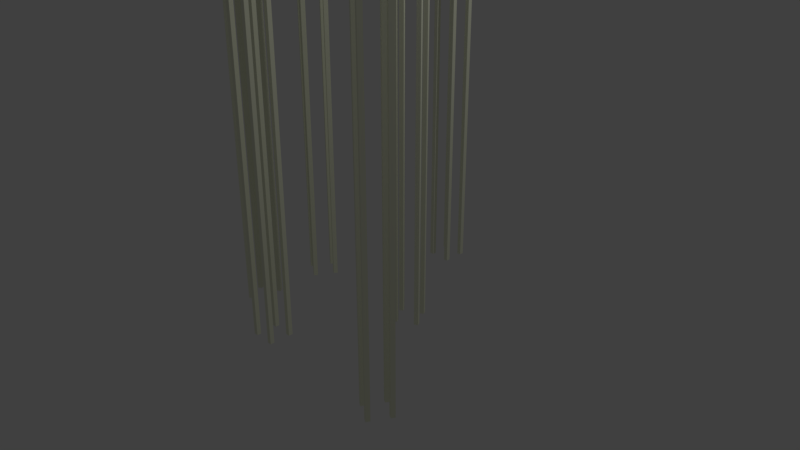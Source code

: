 # Source: smallTowers.blend  (saved by Blender 2.79.0; exported with 4.5.12 LTS)
import bpy
from mathutils import Matrix  # noqa: F401  (used for matrix-valued properties, if any)

bpy.ops.wm.read_factory_settings(use_empty=True)
scene = bpy.context.scene
scene.name = 'Scene'

# ---- collections
col_collection_1 = bpy.data.collections.new('Collection 1'); scene.collection.children.link(col_collection_1)

# ---- materials (node trees are filled in below, after node groups)
mat_material_009 = bpy.data.materials.new('Material.009')
mat_material_009.alpha_threshold = 0.0
mat_material_009.use_transparent_shadow = False
mat_material_009.diffuse_color = (1.0, 1.0, 1.0, 1.0)
mat_material_009.roughness = 0.5
mat_material_009.specular_intensity = 1.0
mat_neon_001 = bpy.data.materials.new('neon.001')
mat_neon_001.alpha_threshold = 0.0
mat_neon_001.use_transparent_shadow = False
mat_neon_001.diffuse_color = (0.8, 0.5043, 0.2803, 1.0)
mat_neon_001.roughness = 0.5
mat_material_008 = bpy.data.materials.new('Material.008')
mat_material_008.alpha_threshold = 0.0
mat_material_008.use_transparent_shadow = False
mat_material_008.diffuse_color = (0.8738, 0.8971, 0.7041, 1.0)
mat_material_008.roughness = 0.5
mat_material_008.specular_intensity = 0.0
mat_material_006 = bpy.data.materials.new('Material.006')
mat_material_006.alpha_threshold = 0.0
mat_material_006.use_transparent_shadow = False
mat_material_006.diffuse_color = (0.06007, 0.231, 0.6267, 1.0)
mat_material_006.roughness = 0.5
mat_neon = bpy.data.materials.new('neon')
mat_neon.alpha_threshold = 0.0
mat_neon.use_transparent_shadow = False
mat_neon.diffuse_color = (0.8, 0.2803, 0.2803, 1.0)
mat_neon.roughness = 0.5

# ---- material node trees

# ---- world
world_world = bpy.data.worlds.new('World'); scene.world = world_world
world_world.color = (0.05088, 0.05088, 0.05088)
world_world.use_sun_shadow = False
world_world.sun_shadow_jitter_overblur = 0.0
world_world.cycles.sampling_method = 'MANUAL'

# ---- cameras
cam_camera = bpy.data.cameras.new('Camera')
cam_camera.clip_end = 100.0
cam_camera.lens = 35.0
cam_camera.sensor_width = 32.0
cam_camera.sensor_height = 18.0
cam_camera.ortho_scale = 7.314
cam_camera.dof.focus_distance = 0.0
cam_camera.dof.aperture_fstop = 128.0

# ---- lights
light_lamp = bpy.data.lights.new('Lamp', 'POINT')
light_lamp.transmission_factor = 0.0
light_lamp.cutoff_distance = 30.0
light_lamp.energy = 100.0
light_lamp.shadow_buffer_clip_start = 1.001
light_lamp.shadow_soft_size = 0.1
light_lamp.shadow_maximum_resolution = 0.006
light_lamp.use_absolute_resolution = True

# ---- meshes
me_cylinder_013 = bpy.data.meshes.new('Cylinder.013')
me_cylinder_013.from_pydata([(-0.1871, 0.119, -95.14), (-0.1871, 0.119, -75.4), (-0.07014, 0.1865, -95.14), (-0.07014, 0.1865, -74.65), (-0.1196, 0.002074, -95.14), (-0.1196, 0.002074, -75.4), (-0.002636, 0.06958, -95.14), (-0.002636, 0.06958, -74.65), (-0.08963, 0.1753, -95.14), (-0.1676, 0.1303, -95.14), (-0.1871, 0.119, -91.3), (-0.1871, 0.119, -75.55), (-0.1481, 0.1415, -75.15), (-0.1091, 0.164, -74.9), (-0.07014, 0.1865, -75.55), (-0.07014, 0.1865, -91.3), (-0.01389, 0.08907, -95.14), (-0.05889, 0.167, -95.14), (-0.04764, 0.1475, -74.65), (-0.02514, 0.1086, -74.65), (-0.002636, 0.06958, -75.55), (-0.002636, 0.06958, -91.3), (-0.1001, 0.01333, -95.14), (-0.02212, 0.05833, -95.14), (-0.04161, 0.04708, -74.9), (-0.08059, 0.02458, -75.15), (-0.1196, 0.002074, -75.55), (-0.1196, 0.002074, -91.3), (-0.1758, 0.09951, -95.14), (-0.1308, 0.02156, -95.14), (-0.1421, 0.04105, -75.4), (-0.1646, 0.08003, -75.4), (-0.06411, 0.08605, -74.9), (-0.1031, 0.06355, -75.15), (-0.08662, 0.125, -74.9), (-0.1256, 0.1025, -75.15), (-0.07838, 0.1558, -95.14), (-0.1563, 0.1108, -95.14), (-0.03337, 0.07782, -95.14), (-0.1113, 0.03281, -95.14), (-0.1308, 0.02156, -91.3), (-0.1758, 0.09951, -91.3), (-0.1308, 0.02156, -75.58), (-0.1758, 0.09951, -75.58), (-0.02212, 0.05833, -91.3), (-0.1001, 0.01332, -91.3), (-0.02212, 0.05833, -74.95), (-0.1001, 0.01333, -75.45), (-0.05889, 0.167, -91.3), (-0.01389, 0.08907, -91.3), (-0.05889, 0.167, -74.83), (-0.01389, 0.08907, -74.83), (-0.1676, 0.1303, -91.3), (-0.08963, 0.1753, -91.3), (-0.1676, 0.1303, -75.45), (-0.08963, 0.1753, -74.95), (-0.1563, 0.1108, -75.45), (-0.07838, 0.1558, -74.95), (-0.1113, 0.03281, -75.45), (-0.03337, 0.07782, -74.95), (0.1884, -0.1757, -95.14), (0.1884, -0.1757, -80.29), (0.1884, -0.04072, -95.14), (0.1884, -0.04073, -79.55), (0.3234, -0.1757, -95.14), (0.3234, -0.1757, -80.29), (0.3234, -0.04073, -95.14), (0.3234, -0.04073, -79.55), (0.1884, -0.06323, -95.14), (0.1884, -0.1532, -95.14), (0.1884, -0.1757, -91.3), (0.1884, -0.1757, -80.45), (0.1884, -0.1307, -80.04), (0.1884, -0.08573, -79.8), (0.1884, -0.04072, -80.45), (0.1884, -0.04072, -91.3), (0.3009, -0.04073, -95.14), (0.2109, -0.04072, -95.14), (0.2334, -0.04073, -79.55), (0.2784, -0.04073, -79.55), (0.3234, -0.04073, -80.45), (0.3234, -0.04073, -91.3), (0.3234, -0.1532, -95.14), (0.3234, -0.06323, -95.14), (0.3234, -0.08573, -79.8), (0.3234, -0.1307, -80.04), (0.3234, -0.1757, -80.45), (0.3234, -0.1757, -91.3), (0.2109, -0.1757, -95.14), (0.3009, -0.1757, -95.14), (0.2784, -0.1757, -80.29), (0.2334, -0.1757, -80.29), (0.2784, -0.08573, -79.8), (0.2784, -0.1307, -80.04), (0.2334, -0.08573, -79.8), (0.2334, -0.1307, -80.04), (0.2109, -0.06323, -95.14), (0.2109, -0.1532, -95.14), (0.3009, -0.06323, -95.14), (0.3009, -0.1532, -95.14), (0.3009, -0.1757, -91.3), (0.2109, -0.1757, -91.3), (0.3009, -0.1757, -80.47), (0.2109, -0.1757, -80.47), (0.3234, -0.06323, -91.3), (0.3234, -0.1532, -91.3), (0.3234, -0.06323, -79.85), (0.3234, -0.1532, -80.35), (0.2109, -0.04072, -91.3), (0.3009, -0.04073, -91.3), (0.2109, -0.04073, -79.73), (0.3009, -0.04073, -79.73), (0.1884, -0.1532, -91.3), (0.1884, -0.06323, -91.3), (0.1884, -0.1532, -80.35), (0.1884, -0.06323, -79.85), (0.2109, -0.1532, -80.35), (0.2109, -0.06323, -79.85), (0.3009, -0.1532, -80.35), (0.3009, -0.06323, -79.85), (0.3234, 1.211, -95.14), (0.3234, 1.211, -71.02), (0.3234, 1.076, -95.14), (0.3234, 1.076, -70.27), (0.1884, 1.211, -95.14), (0.1884, 1.211, -71.02), (0.1884, 1.076, -95.14), (0.1884, 1.076, -70.27), (0.3234, 1.098, -95.14), (0.3234, 1.188, -95.14), (0.3234, 1.211, -91.3), (0.3234, 1.211, -71.18), (0.3234, 1.166, -70.77), (0.3234, 1.121, -70.52), (0.3234, 1.076, -71.18), (0.3234, 1.076, -91.3), (0.2109, 1.076, -95.14), (0.3009, 1.076, -95.14), (0.2784, 1.076, -70.27), (0.2334, 1.076, -70.27), (0.1884, 1.076, -71.18), (0.1884, 1.076, -91.3), (0.1884, 1.188, -95.14), (0.1884, 1.098, -95.14), (0.1884, 1.121, -70.52), (0.1884, 1.166, -70.77), (0.1884, 1.211, -71.18), (0.1884, 1.211, -91.3), (0.3009, 1.211, -95.14), (0.2109, 1.211, -95.14), (0.2334, 1.211, -71.02), (0.2784, 1.211, -71.02), (0.2334, 1.121, -70.52), (0.2334, 1.166, -70.77), (0.2784, 1.121, -70.52), (0.2784, 1.166, -70.77), (0.3009, 1.098, -95.14), (0.3009, 1.188, -95.14), (0.2109, 1.098, -95.14), (0.2109, 1.188, -95.14), (0.2109, 1.211, -91.3), (0.3009, 1.211, -91.3), (0.2109, 1.211, -71.2), (0.3009, 1.211, -71.2), (0.1884, 1.098, -91.3), (0.1884, 1.188, -91.3), (0.1884, 1.098, -70.58), (0.1884, 1.188, -71.08), (0.3009, 1.076, -91.3), (0.2109, 1.076, -91.3), (0.3009, 1.076, -70.45), (0.2109, 1.076, -70.45), (0.3234, 1.188, -91.3), (0.3234, 1.098, -91.3), (0.3234, 1.188, -71.08), (0.3234, 1.098, -70.58), (0.3009, 1.188, -71.08), (0.3009, 1.098, -70.58), (0.2109, 1.188, -71.08), (0.2109, 1.098, -70.58), (-0.1196, 0.5916, -95.14), (-0.1196, 0.5916, -42.23), (-0.002636, 0.524, -95.14), (-0.002636, 0.524, -41.48), (-0.1871, 0.4746, -95.14), (-0.1871, 0.4746, -42.23), (-0.07014, 0.4071, -95.14), (-0.07014, 0.4071, -41.48), (-0.02212, 0.5353, -95.14), (-0.1001, 0.5803, -95.14), (-0.1196, 0.5916, -91.3), (-0.1196, 0.5916, -42.39), (-0.08059, 0.569, -41.98), (-0.04161, 0.5465, -41.73), (-0.002636, 0.524, -42.39), (-0.002636, 0.524, -91.3), (-0.05889, 0.4266, -95.14), (-0.01389, 0.5046, -95.14), (-0.02514, 0.4851, -41.48), (-0.04764, 0.4461, -41.48), (-0.07014, 0.4071, -42.39), (-0.07014, 0.4071, -91.3), (-0.1676, 0.4634, -95.14), (-0.08963, 0.4184, -95.14), (-0.1091, 0.4296, -41.73), (-0.1481, 0.4521, -41.98), (-0.1871, 0.4746, -42.39), (-0.1871, 0.4746, -91.3), (-0.1308, 0.5721, -95.14), (-0.1758, 0.4941, -95.14), (-0.1646, 0.5136, -42.23), (-0.1421, 0.5526, -42.23), (-0.08662, 0.4686, -41.73), (-0.1256, 0.4911, -41.98), (-0.06411, 0.5076, -41.73), (-0.1031, 0.5301, -41.98), (-0.03337, 0.5158, -95.14), (-0.1113, 0.5608, -95.14), (-0.07838, 0.4379, -95.14), (-0.1563, 0.4829, -95.14), (-0.1758, 0.4941, -91.3), (-0.1308, 0.5721, -91.3), (-0.1758, 0.4941, -42.41), (-0.1308, 0.5721, -42.41), (-0.08963, 0.4184, -91.3), (-0.1676, 0.4634, -91.3), (-0.08963, 0.4184, -41.79), (-0.1676, 0.4634, -42.29), (-0.01389, 0.5046, -91.3), (-0.05889, 0.4266, -91.3), (-0.01389, 0.5046, -41.66), (-0.05889, 0.4266, -41.66), (-0.1001, 0.5803, -91.3), (-0.02212, 0.5353, -91.3), (-0.1001, 0.5803, -42.29), (-0.02212, 0.5353, -41.79), (-0.1113, 0.5608, -42.29), (-0.03337, 0.5158, -41.79), (-0.1563, 0.4829, -42.29), (-0.07838, 0.4379, -41.79), (1.09, -0.227, -95.14), (1.09, -0.227, -53.46), (0.9727, -0.1595, -95.14), (0.9727, -0.1595, -52.71), (1.157, -0.1101, -95.14), (1.157, -0.1101, -53.46), (1.04, -0.04258, -95.14), (1.04, -0.04259, -52.71), (0.9921, -0.1708, -95.14), (1.07, -0.2158, -95.14), (1.09, -0.227, -91.3), (1.09, -0.227, -53.61), (1.051, -0.2045, -53.21), (1.012, -0.182, -52.96), (0.9727, -0.1595, -53.61), (0.9727, -0.1595, -91.3), (1.029, -0.06207, -95.14), (0.9839, -0.14, -95.14), (0.9952, -0.1205, -52.71), (1.018, -0.08156, -52.71), (1.04, -0.04258, -53.61), (1.04, -0.04259, -91.3), (1.138, -0.09884, -95.14), (1.06, -0.05384, -95.14), (1.079, -0.06509, -52.96), (1.118, -0.08759, -53.21), (1.157, -0.1101, -53.61), (1.157, -0.1101, -91.3), (1.101, -0.2075, -95.14), (1.146, -0.1296, -95.14), (1.135, -0.1491, -53.46), (1.112, -0.188, -53.46), (1.057, -0.1041, -52.96), (1.096, -0.1266, -53.21), (1.034, -0.143, -52.96), (1.073, -0.1655, -53.21), (1.003, -0.1513, -95.14), (1.081, -0.1963, -95.14), (1.048, -0.07332, -95.14), (1.126, -0.1183, -95.14), (1.146, -0.1296, -91.3), (1.101, -0.2075, -91.3), (1.146, -0.1296, -53.64), (1.101, -0.2075, -53.64), (1.06, -0.05384, -91.3), (1.138, -0.09884, -91.3), (1.06, -0.05384, -53.01), (1.138, -0.09884, -53.51), (0.9839, -0.14, -91.3), (1.029, -0.06207, -91.3), (0.9839, -0.14, -52.89), (1.029, -0.06207, -52.89), (1.07, -0.2158, -91.3), (0.9921, -0.1708, -91.3), (1.07, -0.2158, -53.51), (0.9922, -0.1708, -53.01), (1.081, -0.1963, -53.51), (1.003, -0.1513, -53.01), (1.126, -0.1183, -53.51), (1.048, -0.07332, -53.01), (0.6989, 0.4746, -95.14), (0.6989, 0.4746, -62.7), (0.582, 0.4071, -95.14), (0.582, 0.4071, -61.95), (0.6314, 0.5915, -95.14), (0.6314, 0.5915, -62.7), (0.5145, 0.524, -95.14), (0.5145, 0.524, -61.95), (0.6015, 0.4184, -95.14), (0.6794, 0.4634, -95.14), (0.6989, 0.4746, -91.3), (0.6989, 0.4746, -62.85), (0.6599, 0.4521, -62.45), (0.621, 0.4296, -62.2), (0.582, 0.4071, -62.85), (0.582, 0.4071, -91.3), (0.5257, 0.5046, -95.14), (0.5707, 0.4266, -95.14), (0.5595, 0.4461, -61.95), (0.537, 0.4851, -61.95), (0.5145, 0.524, -62.85), (0.5145, 0.524, -91.3), (0.6119, 0.5803, -95.14), (0.534, 0.5353, -95.14), (0.5535, 0.5465, -62.2), (0.5924, 0.569, -62.45), (0.6314, 0.5915, -62.85), (0.6314, 0.5915, -91.3), (0.6877, 0.4941, -95.14), (0.6427, 0.5721, -95.14), (0.6539, 0.5526, -62.7), (0.6764, 0.5136, -62.7), (0.576, 0.5076, -62.2), (0.6149, 0.5301, -62.45), (0.5985, 0.4686, -62.2), (0.6374, 0.4911, -62.45), (0.5902, 0.4379, -95.14), (0.6682, 0.4829, -95.14), (0.5452, 0.5158, -95.14), (0.6232, 0.5608, -95.14), (0.6427, 0.5721, -91.3), (0.6877, 0.4941, -91.3), (0.6427, 0.5721, -62.88), (0.6877, 0.4941, -62.88), (0.534, 0.5353, -91.3), (0.6119, 0.5803, -91.3), (0.534, 0.5353, -62.25), (0.6119, 0.5803, -62.75), (0.5707, 0.4266, -91.3), (0.5257, 0.5046, -91.3), (0.5707, 0.4266, -62.13), (0.5257, 0.5046, -62.13), (0.6794, 0.4634, -91.3), (0.6015, 0.4184, -91.3), (0.6794, 0.4634, -62.75), (0.6015, 0.4184, -62.25), (0.6682, 0.4829, -62.75), (0.5902, 0.4379, -62.25), (0.6232, 0.5608, -62.75), (0.5452, 0.5158, -62.25)], [], [(3, 55, 13), (18, 50, 3), (47, 25, 5, 26), (43, 31, 1, 11), (39, 22, 4, 29), (35, 12, 1, 31), (25, 33, 30, 5), (33, 35, 31, 30), (7, 19, 32, 24), (24, 32, 33, 25), (19, 18, 34, 32), (32, 34, 35, 33), (18, 3, 13, 34), (34, 13, 12, 35), (9, 37, 28, 0), (2, 17, 36, 8), (16, 6, 23, 38), (28, 41, 10, 0), (41, 43, 11, 10), (4, 27, 40, 29), (27, 26, 42, 40), (26, 5, 30, 42), (42, 30, 31, 43), (22, 45, 27, 4), (45, 47, 26, 27), (6, 21, 44, 23), (21, 20, 46, 44), (24, 46, 7), (46, 24, 25, 47), (16, 49, 21, 6), (49, 51, 20, 21), (2, 15, 48, 17), (15, 14, 50, 48), (7, 51, 19), (50, 18, 19, 51), (8, 53, 15, 2), (53, 55, 14, 15), (0, 10, 52, 9), (10, 11, 54, 52), (11, 1, 12, 54), (54, 12, 13, 55), (8, 36, 57, 55, 53), (23, 44, 46, 59, 38), (38, 59, 51, 49, 16), (36, 17, 48, 50, 57), (9, 52, 54, 56, 37), (28, 37, 56, 43, 41), (29, 40, 42, 58, 39), (39, 58, 47, 45, 22), (42, 43, 56, 58), (54, 55, 57, 56), (57, 50, 51, 59), (47, 58, 59, 46), (58, 56, 57, 59), (20, 51, 7), (14, 3, 50), (20, 7, 46), (14, 55, 3), (63, 115, 73), (78, 110, 63), (107, 85, 65, 86), (103, 91, 61, 71), (99, 82, 64, 89), (95, 72, 61, 91), (85, 93, 90, 65), (93, 95, 91, 90), (67, 79, 92, 84), (84, 92, 93, 85), (79, 78, 94, 92), (92, 94, 95, 93), (78, 63, 73, 94), (94, 73, 72, 95), (69, 97, 88, 60), (62, 77, 96, 68), (76, 66, 83, 98), (88, 101, 70, 60), (101, 103, 71, 70), (64, 87, 100, 89), (87, 86, 102, 100), (86, 65, 90, 102), (102, 90, 91, 103), (82, 105, 87, 64), (105, 107, 86, 87), (66, 81, 104, 83), (81, 80, 106, 104), (84, 106, 67), (106, 84, 85, 107), (76, 109, 81, 66), (109, 111, 80, 81), (62, 75, 108, 77), (75, 74, 110, 108), (67, 111, 79), (110, 78, 79, 111), (68, 113, 75, 62), (113, 115, 74, 75), (60, 70, 112, 69), (70, 71, 114, 112), (71, 61, 72, 114), (114, 72, 73, 115), (68, 96, 117, 115, 113), (83, 104, 106, 119, 98), (98, 119, 111, 109, 76), (96, 77, 108, 110, 117), (69, 112, 114, 116, 97), (88, 97, 116, 103, 101), (89, 100, 102, 118, 99), (99, 118, 107, 105, 82), (102, 103, 116, 118), (114, 115, 117, 116), (117, 110, 111, 119), (107, 118, 119, 106), (118, 116, 117, 119), (80, 111, 67), (74, 63, 110), (80, 67, 106), (74, 115, 63), (123, 175, 133), (138, 170, 123), (167, 145, 125, 146), (163, 151, 121, 131), (159, 142, 124, 149), (155, 132, 121, 151), (145, 153, 150, 125), (153, 155, 151, 150), (127, 139, 152, 144), (144, 152, 153, 145), (139, 138, 154, 152), (152, 154, 155, 153), (138, 123, 133, 154), (154, 133, 132, 155), (129, 157, 148, 120), (122, 137, 156, 128), (136, 126, 143, 158), (148, 161, 130, 120), (161, 163, 131, 130), (124, 147, 160, 149), (147, 146, 162, 160), (146, 125, 150, 162), (162, 150, 151, 163), (142, 165, 147, 124), (165, 167, 146, 147), (126, 141, 164, 143), (141, 140, 166, 164), (144, 166, 127), (166, 144, 145, 167), (136, 169, 141, 126), (169, 171, 140, 141), (122, 135, 168, 137), (135, 134, 170, 168), (127, 171, 139), (170, 138, 139, 171), (128, 173, 135, 122), (173, 175, 134, 135), (120, 130, 172, 129), (130, 131, 174, 172), (131, 121, 132, 174), (174, 132, 133, 175), (128, 156, 177, 175, 173), (143, 164, 166, 179, 158), (158, 179, 171, 169, 136), (156, 137, 168, 170, 177), (129, 172, 174, 176, 157), (148, 157, 176, 163, 161), (149, 160, 162, 178, 159), (159, 178, 167, 165, 142), (162, 163, 176, 178), (174, 175, 177, 176), (177, 170, 171, 179), (167, 178, 179, 166), (178, 176, 177, 179), (140, 171, 127), (134, 123, 170), (140, 127, 166), (134, 175, 123), (183, 235, 193), (198, 230, 183), (227, 205, 185, 206), (223, 211, 181, 191), (219, 202, 184, 209), (215, 192, 181, 211), (205, 213, 210, 185), (213, 215, 211, 210), (187, 199, 212, 204), (204, 212, 213, 205), (199, 198, 214, 212), (212, 214, 215, 213), (198, 183, 193, 214), (214, 193, 192, 215), (189, 217, 208, 180), (182, 197, 216, 188), (196, 186, 203, 218), (208, 221, 190, 180), (221, 223, 191, 190), (184, 207, 220, 209), (207, 206, 222, 220), (206, 185, 210, 222), (222, 210, 211, 223), (202, 225, 207, 184), (225, 227, 206, 207), (186, 201, 224, 203), (201, 200, 226, 224), (204, 226, 187), (226, 204, 205, 227), (196, 229, 201, 186), (229, 231, 200, 201), (182, 195, 228, 197), (195, 194, 230, 228), (187, 231, 199), (230, 198, 199, 231), (188, 233, 195, 182), (233, 235, 194, 195), (180, 190, 232, 189), (190, 191, 234, 232), (191, 181, 192, 234), (234, 192, 193, 235), (188, 216, 237, 235, 233), (203, 224, 226, 239, 218), (218, 239, 231, 229, 196), (216, 197, 228, 230, 237), (189, 232, 234, 236, 217), (208, 217, 236, 223, 221), (209, 220, 222, 238, 219), (219, 238, 227, 225, 202), (222, 223, 236, 238), (234, 235, 237, 236), (237, 230, 231, 239), (227, 238, 239, 226), (238, 236, 237, 239), (200, 231, 187), (194, 183, 230), (200, 187, 226), (194, 235, 183), (243, 295, 253), (258, 290, 243), (287, 265, 245, 266), (283, 271, 241, 251), (279, 262, 244, 269), (275, 252, 241, 271), (265, 273, 270, 245), (273, 275, 271, 270), (247, 259, 272, 264), (264, 272, 273, 265), (259, 258, 274, 272), (272, 274, 275, 273), (258, 243, 253, 274), (274, 253, 252, 275), (249, 277, 268, 240), (242, 257, 276, 248), (256, 246, 263, 278), (268, 281, 250, 240), (281, 283, 251, 250), (244, 267, 280, 269), (267, 266, 282, 280), (266, 245, 270, 282), (282, 270, 271, 283), (262, 285, 267, 244), (285, 287, 266, 267), (246, 261, 284, 263), (261, 260, 286, 284), (264, 286, 247), (286, 264, 265, 287), (256, 289, 261, 246), (289, 291, 260, 261), (242, 255, 288, 257), (255, 254, 290, 288), (247, 291, 259), (290, 258, 259, 291), (248, 293, 255, 242), (293, 295, 254, 255), (240, 250, 292, 249), (250, 251, 294, 292), (251, 241, 252, 294), (294, 252, 253, 295), (248, 276, 297, 295, 293), (263, 284, 286, 299, 278), (278, 299, 291, 289, 256), (276, 257, 288, 290, 297), (249, 292, 294, 296, 277), (268, 277, 296, 283, 281), (269, 280, 282, 298, 279), (279, 298, 287, 285, 262), (282, 283, 296, 298), (294, 295, 297, 296), (297, 290, 291, 299), (287, 298, 299, 286), (298, 296, 297, 299), (260, 291, 247), (254, 243, 290), (260, 247, 286), (254, 295, 243), (303, 355, 313), (318, 350, 303), (347, 325, 305, 326), (343, 331, 301, 311), (339, 322, 304, 329), (335, 312, 301, 331), (325, 333, 330, 305), (333, 335, 331, 330), (307, 319, 332, 324), (324, 332, 333, 325), (319, 318, 334, 332), (332, 334, 335, 333), (318, 303, 313, 334), (334, 313, 312, 335), (309, 337, 328, 300), (302, 317, 336, 308), (316, 306, 323, 338), (328, 341, 310, 300), (341, 343, 311, 310), (304, 327, 340, 329), (327, 326, 342, 340), (326, 305, 330, 342), (342, 330, 331, 343), (322, 345, 327, 304), (345, 347, 326, 327), (306, 321, 344, 323), (321, 320, 346, 344), (324, 346, 307), (346, 324, 325, 347), (316, 349, 321, 306), (349, 351, 320, 321), (302, 315, 348, 317), (315, 314, 350, 348), (307, 351, 319), (350, 318, 319, 351), (308, 353, 315, 302), (353, 355, 314, 315), (300, 310, 352, 309), (310, 311, 354, 352), (311, 301, 312, 354), (354, 312, 313, 355), (308, 336, 357, 355, 353), (323, 344, 346, 359, 338), (338, 359, 351, 349, 316), (336, 317, 348, 350, 357), (309, 352, 354, 356, 337), (328, 337, 356, 343, 341), (329, 340, 342, 358, 339), (339, 358, 347, 345, 322), (342, 343, 356, 358), (354, 355, 357, 356), (357, 350, 351, 359), (347, 358, 359, 346), (358, 356, 357, 359), (320, 351, 307), (314, 303, 350), (320, 307, 346), (314, 355, 303)])
me_cylinder_013.polygons.foreach_set('material_index', [2, 2, 2, 2, 2, 2, 2, 2, 2, 2, 2, 2, 2, 2, 2, 2, 2, 2, 2, 2, 2, 2, 2, 2, 2, 2, 2, 2, 2, 2, 2, 2, 2, 2, 2, 2, 2, 2, 2, 2, 2, 2, 2, 2, 2, 2, 2, 2, 2, 2, 2, 2, 2, 2, 2, 2, 2, 2, 2, 2, 2, 2, 2, 2, 2, 2, 2, 2, 2, 2, 2, 2, 2, 2, 2, 2, 2, 2, 2, 2, 2, 2, 2, 2, 2, 2, 2, 2, 2, 2, 2, 2, 2, 2, 2, 2, 2, 2, 2, 2, 2, 2, 2, 2, 2, 2, 2, 2, 2, 2, 2, 2, 2, 2, 2, 2, 2, 2, 2, 2, 2, 2, 2, 2, 2, 2, 2, 2, 2, 2, 2, 2, 2, 2, 2, 2, 2, 2, 2, 2, 2, 2, 2, 2, 2, 2, 2, 2, 2, 2, 2, 2, 2, 2, 2, 2, 2, 2, 2, 2, 2, 2, 2, 2, 2, 2, 2, 2, 2, 2, 2, 2, 2, 2, 2, 2, 2, 2, 2, 2, 2, 2, 2, 2, 2, 2, 2, 2, 2, 2, 2, 2, 2, 2, 2, 2, 2, 2, 2, 2, 2, 2, 2, 2, 2, 2, 2, 2, 2, 2, 2, 2, 2, 2, 2, 2, 2, 2, 2, 2, 2, 2, 2, 2, 2, 2, 2, 2, 2, 2, 2, 2, 2, 2, 2, 2, 2, 2, 2, 2, 2, 2, 2, 2, 2, 2, 2, 2, 2, 2, 2, 2, 2, 2, 2, 2, 2, 2, 2, 2, 2, 2, 2, 2, 2, 2, 2, 2, 2, 2, 2, 2, 2, 2, 2, 2, 2, 2, 2, 2, 2, 2, 2, 2, 2, 2, 2, 2, 2, 2, 2, 2, 2, 2, 2, 2, 2, 2, 2, 2, 2, 2, 2, 2, 2, 2, 2, 2, 2, 2, 2, 2, 2, 2, 2, 2, 2, 2, 2, 2, 2, 2, 2, 2, 2, 2, 2, 2, 2, 2, 2, 2, 2, 2, 2, 2, 2, 2, 2, 2, 2, 2, 2, 2, 2, 2, 2, 2])
me_cylinder_013.materials.append(mat_material_009)
me_cylinder_013.materials.append(mat_neon_001)
me_cylinder_013.materials.append(mat_material_008)
me_cylinder_013.materials.append(mat_material_006)
me_cylinder_013.materials.append(mat_neon)
me_cylinder_013.use_remesh_preserve_volume = False
me_cylinder_013.use_remesh_preserve_attributes = False
me_cylinder_013.use_mirror_vertex_groups = False
me_cylinder_013.update()

# ---- objects
ob_lamp = bpy.data.objects.new('Lamp', light_lamp)
ob_camera = bpy.data.objects.new('Camera', cam_camera)
ob_towers = bpy.data.objects.new('towers', me_cylinder_013)

# ---- transforms, parenting, visibility, modifiers, constraints
ob_lamp.location = (4.076, 1.005, 5.904)
ob_lamp.rotation_euler = (0.6503, 0.05522, 1.866)
ob_lamp.lock_rotations_4d = False
ob_lamp.empty_display_type = 'ARROWS'
ob_lamp.color = (0.0, 0.0, 0.0, 0.0)
ob_lamp.lineart.crease_threshold = 0.0
ob_camera.location = (7.481, -6.508, 5.344)
ob_camera.rotation_euler = (1.109, 0.0, 0.8149)
ob_camera.lock_rotations_4d = False
ob_camera.empty_display_type = 'ARROWS'
ob_camera.color = (0.0, 0.0, 0.0, 0.0)
ob_camera.display_type = 'WIRE'
ob_camera.lineart.crease_threshold = 0.0
ob_towers.location = (-0.4887, -1.365, 34.57)
ob_towers.scale = (2.355, 2.355, 0.3679)
ob_towers.lineart.crease_threshold = 0.0

# ---- collection membership
col_collection_1.objects.link(ob_lamp)
col_collection_1.objects.link(ob_camera)
col_collection_1.objects.link(ob_towers)

# ---- scene / render settings (as saved in the file)
scene.camera = ob_camera
scene.frame_start = 1; scene.frame_end = 250; scene.frame_set(1)
scene.render.engine = 'BLENDER_EEVEE_NEXT'
scene.render.resolution_percentage = 50
scene.render.dither_intensity = 0.0
scene.cycles.use_denoising = False
scene.cycles.samples = 128
scene.cycles.sampling_pattern = 'TABULATED_SOBOL'
scene.cycles.use_adaptive_sampling = False
scene.cycles.use_light_tree = False
scene.cycles.blur_glossy = 0.0
scene.cycles.sample_clamp_indirect = 0.0
scene.view_settings.view_transform = 'Standard'
bpy.context.view_layer.update()
